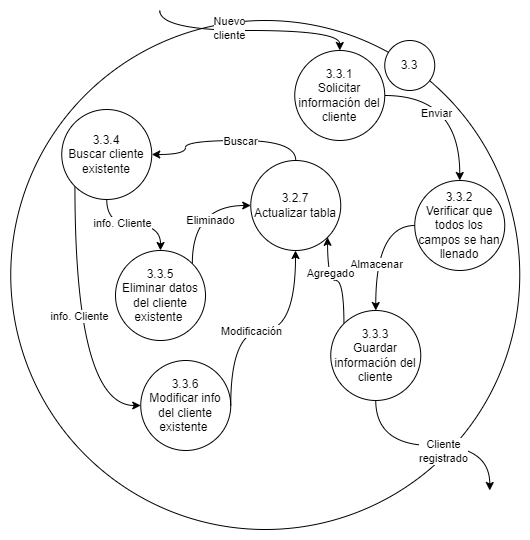

The diagram above was exported from draw.io. Its source (the exported page's mxGraphModel, read from the mxfile embedded in the PNG):
<mxGraphModel dx="1884" dy="1116" grid="1" gridSize="10" guides="1" tooltips="1" connect="1" arrows="1" fold="1" page="1" pageScale="1" pageWidth="827" pageHeight="1169" math="0" shadow="0">
  <root>
    <mxCell id="0" />
    <mxCell id="1" parent="0" />
    <mxCell id="2" value="" style="ellipse;whiteSpace=wrap;html=1;aspect=fixed;" vertex="1" parent="1">
      <mxGeometry x="135.25" y="5240" width="509" height="509" as="geometry" />
    </mxCell>
    <mxCell id="3" value="3.3" style="ellipse;whiteSpace=wrap;html=1;aspect=fixed;" vertex="1" parent="1">
      <mxGeometry x="509.25" y="5260" width="50" height="50" as="geometry" />
    </mxCell>
    <mxCell id="4" style="edgeStyle=orthogonalEdgeStyle;rounded=0;orthogonalLoop=1;jettySize=auto;html=1;exitX=1;exitY=0.5;exitDx=0;exitDy=0;entryX=0.5;entryY=0;entryDx=0;entryDy=0;curved=1;" edge="1" source="10" target="13" parent="1">
      <mxGeometry relative="1" as="geometry" />
    </mxCell>
    <mxCell id="5" value="Enviar" style="edgeLabel;html=1;align=center;verticalAlign=middle;resizable=0;points=[];" vertex="1" connectable="0" parent="4">
      <mxGeometry x="-0.048" y="1" relative="1" as="geometry">
        <mxPoint x="-25" y="16" as="offset" />
      </mxGeometry>
    </mxCell>
    <mxCell id="6" style="edgeStyle=orthogonalEdgeStyle;rounded=0;orthogonalLoop=1;jettySize=auto;html=1;exitX=0.5;exitY=0;exitDx=0;exitDy=0;curved=1;startArrow=classic;startFill=1;endArrow=none;endFill=0;" edge="1" source="10" parent="1">
      <mxGeometry relative="1" as="geometry">
        <mxPoint x="284.25" y="5230" as="targetPoint" />
      </mxGeometry>
    </mxCell>
    <mxCell id="7" value="Nuevo&lt;br&gt;cliente" style="edgeLabel;html=1;align=center;verticalAlign=middle;resizable=0;points=[];" vertex="1" connectable="0" parent="6">
      <mxGeometry x="0.1917" y="-3" relative="1" as="geometry">
        <mxPoint as="offset" />
      </mxGeometry>
    </mxCell>
    <mxCell id="8" style="edgeStyle=orthogonalEdgeStyle;rounded=0;orthogonalLoop=1;jettySize=auto;html=1;exitX=0.5;exitY=0;exitDx=0;exitDy=0;entryX=1;entryY=0.5;entryDx=0;entryDy=0;curved=1;" edge="1" source="30" target="23" parent="1">
      <mxGeometry relative="1" as="geometry">
        <Array as="points">
          <mxPoint x="420" y="5360" />
          <mxPoint x="310" y="5360" />
          <mxPoint x="310" y="5374" />
        </Array>
      </mxGeometry>
    </mxCell>
    <mxCell id="9" value="Buscar" style="edgeLabel;html=1;align=center;verticalAlign=middle;resizable=0;points=[];" vertex="1" connectable="0" parent="8">
      <mxGeometry x="-0.32" relative="1" as="geometry">
        <mxPoint x="-16" as="offset" />
      </mxGeometry>
    </mxCell>
    <mxCell id="10" value="3.3.1&lt;br&gt;Solicitar información del cliente" style="ellipse;whiteSpace=wrap;html=1;aspect=fixed;" vertex="1" parent="1">
      <mxGeometry x="419.25" y="5270" width="90" height="90" as="geometry" />
    </mxCell>
    <mxCell id="11" style="edgeStyle=orthogonalEdgeStyle;rounded=0;orthogonalLoop=1;jettySize=auto;html=1;exitX=0;exitY=0.5;exitDx=0;exitDy=0;entryX=0.5;entryY=0;entryDx=0;entryDy=0;curved=1;" edge="1" source="13" target="18" parent="1">
      <mxGeometry relative="1" as="geometry" />
    </mxCell>
    <mxCell id="12" value="Almacenar" style="edgeLabel;html=1;align=center;verticalAlign=middle;resizable=0;points=[];" vertex="1" connectable="0" parent="11">
      <mxGeometry x="-0.0444" y="3" relative="1" as="geometry">
        <mxPoint x="-3" y="17" as="offset" />
      </mxGeometry>
    </mxCell>
    <mxCell id="13" value="3.3.2&lt;br&gt;Verificar que todos los campos se han llenado" style="ellipse;whiteSpace=wrap;html=1;aspect=fixed;" vertex="1" parent="1">
      <mxGeometry x="539.25" y="5400" width="90" height="90" as="geometry" />
    </mxCell>
    <mxCell id="14" style="edgeStyle=orthogonalEdgeStyle;curved=1;rounded=0;orthogonalLoop=1;jettySize=auto;html=1;exitX=0.5;exitY=1;exitDx=0;exitDy=0;" edge="1" source="18" parent="1">
      <mxGeometry relative="1" as="geometry">
        <mxPoint x="614.25" y="5710" as="targetPoint" />
      </mxGeometry>
    </mxCell>
    <mxCell id="15" value="Cliente&lt;br&gt;registrado" style="edgeLabel;html=1;align=center;verticalAlign=middle;resizable=0;points=[];" vertex="1" connectable="0" parent="14">
      <mxGeometry x="-0.1208" y="1" relative="1" as="geometry">
        <mxPoint x="23" y="6" as="offset" />
      </mxGeometry>
    </mxCell>
    <mxCell id="16" style="edgeStyle=orthogonalEdgeStyle;curved=1;rounded=0;orthogonalLoop=1;jettySize=auto;html=1;exitX=0;exitY=0;exitDx=0;exitDy=0;entryX=1;entryY=1;entryDx=0;entryDy=0;" edge="1" source="18" target="30" parent="1">
      <mxGeometry relative="1" as="geometry" />
    </mxCell>
    <mxCell id="17" value="Agregado" style="edgeLabel;html=1;align=center;verticalAlign=middle;resizable=0;points=[];" vertex="1" connectable="0" parent="16">
      <mxGeometry x="0.3284" y="-2" relative="1" as="geometry">
        <mxPoint as="offset" />
      </mxGeometry>
    </mxCell>
    <mxCell id="18" value="3.3.3&lt;br&gt;Guardar información del&lt;br&gt;cliente" style="ellipse;whiteSpace=wrap;html=1;aspect=fixed;" vertex="1" parent="1">
      <mxGeometry x="455.25" y="5530" width="90" height="90" as="geometry" />
    </mxCell>
    <mxCell id="19" value="" style="edgeStyle=orthogonalEdgeStyle;rounded=0;orthogonalLoop=1;jettySize=auto;html=1;curved=1;" edge="1" source="23" target="26" parent="1">
      <mxGeometry relative="1" as="geometry" />
    </mxCell>
    <mxCell id="20" value="info. Cliente" style="edgeLabel;html=1;align=center;verticalAlign=middle;resizable=0;points=[];" vertex="1" connectable="0" parent="19">
      <mxGeometry x="-0.0773" y="-2" relative="1" as="geometry">
        <mxPoint x="-9" y="-4" as="offset" />
      </mxGeometry>
    </mxCell>
    <mxCell id="21" style="edgeStyle=orthogonalEdgeStyle;curved=1;rounded=0;orthogonalLoop=1;jettySize=auto;html=1;exitX=0;exitY=1;exitDx=0;exitDy=0;entryX=0;entryY=0.5;entryDx=0;entryDy=0;" edge="1" source="23" target="27" parent="1">
      <mxGeometry relative="1" as="geometry" />
    </mxCell>
    <mxCell id="22" value="info. Cliente" style="edgeLabel;html=1;align=center;verticalAlign=middle;resizable=0;points=[];" vertex="1" connectable="0" parent="21">
      <mxGeometry x="-0.0932" y="4" relative="1" as="geometry">
        <mxPoint as="offset" />
      </mxGeometry>
    </mxCell>
    <mxCell id="23" value="3.3.4&lt;br&gt;Buscar cliente existente" style="ellipse;whiteSpace=wrap;html=1;aspect=fixed;" vertex="1" parent="1">
      <mxGeometry x="186.25" y="5329" width="90" height="90" as="geometry" />
    </mxCell>
    <mxCell id="24" style="edgeStyle=orthogonalEdgeStyle;rounded=0;orthogonalLoop=1;jettySize=auto;html=1;exitX=1;exitY=0;exitDx=0;exitDy=0;entryX=0;entryY=0.5;entryDx=0;entryDy=0;curved=1;" edge="1" source="26" target="30" parent="1">
      <mxGeometry relative="1" as="geometry">
        <Array as="points">
          <mxPoint x="317" y="5425" />
        </Array>
      </mxGeometry>
    </mxCell>
    <mxCell id="25" value="Eliminado" style="edgeLabel;html=1;align=center;verticalAlign=middle;resizable=0;points=[];" vertex="1" connectable="0" parent="24">
      <mxGeometry x="-0.1031" y="-3" relative="1" as="geometry">
        <mxPoint x="14" y="9" as="offset" />
      </mxGeometry>
    </mxCell>
    <mxCell id="26" value="3.3.5&lt;br&gt;Eliminar datos del cliente existente&amp;nbsp;" style="ellipse;whiteSpace=wrap;html=1;aspect=fixed;" vertex="1" parent="1">
      <mxGeometry x="240" y="5470" width="90" height="90" as="geometry" />
    </mxCell>
    <mxCell id="27" value="3.3.6&lt;br&gt;Modificar info del cliente existente&amp;nbsp;" style="ellipse;whiteSpace=wrap;html=1;aspect=fixed;" vertex="1" parent="1">
      <mxGeometry x="265.25" y="5580" width="90" height="90" as="geometry" />
    </mxCell>
    <mxCell id="28" value="" style="edgeStyle=orthogonalEdgeStyle;curved=1;rounded=0;orthogonalLoop=1;jettySize=auto;html=1;exitX=1;exitY=0.5;exitDx=0;exitDy=0;entryX=0.5;entryY=1;entryDx=0;entryDy=0;" edge="1" source="27" target="30" parent="1">
      <mxGeometry relative="1" as="geometry">
        <Array as="points">
          <mxPoint x="355" y="5550" />
          <mxPoint x="420" y="5550" />
          <mxPoint x="420" y="5470" />
        </Array>
        <mxPoint x="355" y="5625" as="sourcePoint" />
        <mxPoint x="464" y="5360" as="targetPoint" />
      </mxGeometry>
    </mxCell>
    <mxCell id="29" value="Modificación" style="edgeLabel;html=1;align=center;verticalAlign=middle;resizable=0;points=[];" vertex="1" connectable="0" parent="28">
      <mxGeometry x="-0.1392" y="6" relative="1" as="geometry">
        <mxPoint y="6" as="offset" />
      </mxGeometry>
    </mxCell>
    <mxCell id="30" value="3.2.7&lt;br&gt;Actualizar tabla" style="ellipse;whiteSpace=wrap;html=1;aspect=fixed;" vertex="1" parent="1">
      <mxGeometry x="375.25" y="5380" width="90" height="90" as="geometry" />
    </mxCell>
  </root>
</mxGraphModel>